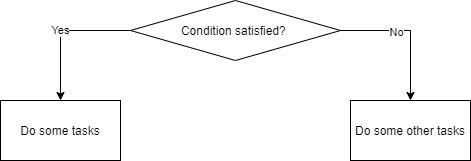

The diagram above was exported from draw.io. Its source (the exported page's mxGraphModel, read from the mxfile embedded in the PNG):
<mxGraphModel dx="1038" dy="608" grid="1" gridSize="10" guides="1" tooltips="1" connect="1" arrows="1" fold="1" page="1" pageScale="1" pageWidth="827" pageHeight="1169" math="0" shadow="0">
  <root>
    <mxCell id="0" />
    <mxCell id="1" parent="0" />
    <mxCell id="2" value="Yes" style="edgeStyle=orthogonalEdgeStyle;rounded=0;orthogonalLoop=1;jettySize=auto;html=1;exitX=0;exitY=0.5;exitDx=0;exitDy=0;entryX=0.5;entryY=0;entryDx=0;entryDy=0;" edge="1" source="5" target="6" parent="1">
      <mxGeometry relative="1" as="geometry" />
    </mxCell>
    <mxCell id="3" style="edgeStyle=orthogonalEdgeStyle;rounded=0;orthogonalLoop=1;jettySize=auto;html=1;exitX=1;exitY=0.5;exitDx=0;exitDy=0;entryX=0.5;entryY=0;entryDx=0;entryDy=0;" edge="1" source="5" target="7" parent="1">
      <mxGeometry relative="1" as="geometry" />
    </mxCell>
    <mxCell id="4" value="No" style="edgeLabel;html=1;align=center;verticalAlign=middle;resizable=0;points=[];" vertex="1" connectable="0" parent="3">
      <mxGeometry x="-0.2141" y="-1" relative="1" as="geometry">
        <mxPoint as="offset" />
      </mxGeometry>
    </mxCell>
    <mxCell id="5" value="Condition satisfied?&amp;nbsp;" style="rhombus;whiteSpace=wrap;html=1;" vertex="1" parent="1">
      <mxGeometry x="290" y="240" width="210" height="60" as="geometry" />
    </mxCell>
    <mxCell id="6" value="Do some tasks" style="rounded=0;whiteSpace=wrap;html=1;" vertex="1" parent="1">
      <mxGeometry x="160" y="340" width="120" height="60" as="geometry" />
    </mxCell>
    <mxCell id="7" value="Do some other tasks" style="rounded=0;whiteSpace=wrap;html=1;" vertex="1" parent="1">
      <mxGeometry x="510" y="340" width="120" height="60" as="geometry" />
    </mxCell>
  </root>
</mxGraphModel>